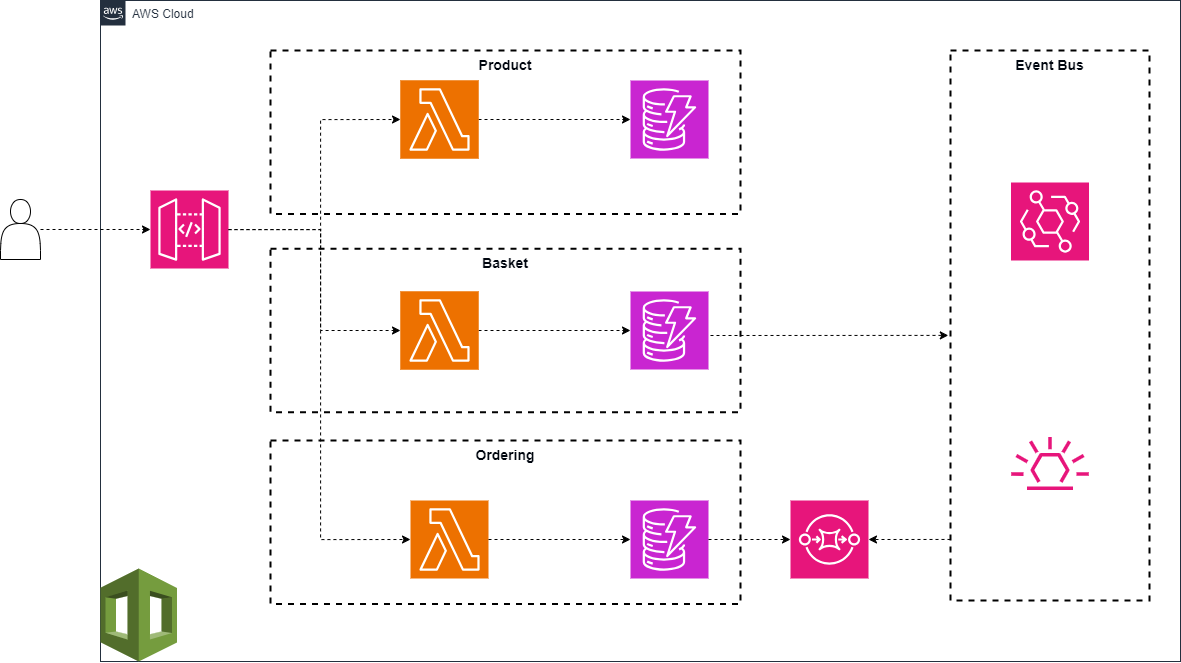

The diagram above was exported from draw.io. Its source (the exported page's mxGraphModel, read from the mxfile embedded in the PNG):
<mxGraphModel dx="1909" dy="1840" grid="1" gridSize="10" guides="1" tooltips="1" connect="1" arrows="1" fold="1" page="1" pageScale="1" pageWidth="1169" pageHeight="827" math="0" shadow="0">
  <root>
    <mxCell id="0" />
    <mxCell id="1" parent="0" />
    <mxCell id="FGb-1yq-wZKisclpOZaz-24" value="AWS Cloud" style="points=[[0,0],[0.25,0],[0.5,0],[0.75,0],[1,0],[1,0.25],[1,0.5],[1,0.75],[1,1],[0.75,1],[0.5,1],[0.25,1],[0,1],[0,0.75],[0,0.5],[0,0.25]];outlineConnect=0;gradientColor=none;html=1;whiteSpace=wrap;fontSize=12;fontStyle=0;container=1;pointerEvents=0;collapsible=0;recursiveResize=0;shape=mxgraph.aws4.group;grIcon=mxgraph.aws4.group_aws_cloud_alt;strokeColor=#232F3E;fillColor=none;verticalAlign=top;align=left;spacingLeft=30;fontColor=#232F3E;dashed=0;" vertex="1" parent="1">
      <mxGeometry x="150" y="-10" width="1080" height="661" as="geometry" />
    </mxCell>
    <mxCell id="FGb-1yq-wZKisclpOZaz-35" style="edgeStyle=orthogonalEdgeStyle;rounded=0;orthogonalLoop=1;jettySize=auto;html=1;dashed=1;" edge="1" parent="FGb-1yq-wZKisclpOZaz-24" source="FGb-1yq-wZKisclpOZaz-30" target="FGb-1yq-wZKisclpOZaz-34">
      <mxGeometry relative="1" as="geometry" />
    </mxCell>
    <mxCell id="FGb-1yq-wZKisclpOZaz-30" value="" style="sketch=0;points=[[0,0,0],[0.25,0,0],[0.5,0,0],[0.75,0,0],[1,0,0],[0,1,0],[0.25,1,0],[0.5,1,0],[0.75,1,0],[1,1,0],[0,0.25,0],[0,0.5,0],[0,0.75,0],[1,0.25,0],[1,0.5,0],[1,0.75,0]];outlineConnect=0;fontColor=#232F3E;fillColor=#ED7100;strokeColor=#ffffff;dashed=0;verticalLabelPosition=bottom;verticalAlign=top;align=center;html=1;fontSize=12;fontStyle=0;aspect=fixed;shape=mxgraph.aws4.resourceIcon;resIcon=mxgraph.aws4.lambda;" vertex="1" parent="FGb-1yq-wZKisclpOZaz-24">
      <mxGeometry x="300" y="80" width="78" height="78" as="geometry" />
    </mxCell>
    <mxCell id="FGb-1yq-wZKisclpOZaz-42" style="edgeStyle=orthogonalEdgeStyle;rounded=0;orthogonalLoop=1;jettySize=auto;html=1;dashed=1;" edge="1" parent="FGb-1yq-wZKisclpOZaz-24" source="FGb-1yq-wZKisclpOZaz-32" target="FGb-1yq-wZKisclpOZaz-41">
      <mxGeometry relative="1" as="geometry" />
    </mxCell>
    <mxCell id="FGb-1yq-wZKisclpOZaz-32" value="" style="sketch=0;points=[[0,0,0],[0.25,0,0],[0.5,0,0],[0.75,0,0],[1,0,0],[0,1,0],[0.25,1,0],[0.5,1,0],[0.75,1,0],[1,1,0],[0,0.25,0],[0,0.5,0],[0,0.75,0],[1,0.25,0],[1,0.5,0],[1,0.75,0]];outlineConnect=0;fontColor=#232F3E;fillColor=#ED7100;strokeColor=#ffffff;dashed=0;verticalLabelPosition=bottom;verticalAlign=top;align=center;html=1;fontSize=12;fontStyle=0;aspect=fixed;shape=mxgraph.aws4.resourceIcon;resIcon=mxgraph.aws4.lambda;" vertex="1" parent="FGb-1yq-wZKisclpOZaz-24">
      <mxGeometry x="300" y="291" width="78" height="78" as="geometry" />
    </mxCell>
    <mxCell id="FGb-1yq-wZKisclpOZaz-34" value="" style="sketch=0;points=[[0,0,0],[0.25,0,0],[0.5,0,0],[0.75,0,0],[1,0,0],[0,1,0],[0.25,1,0],[0.5,1,0],[0.75,1,0],[1,1,0],[0,0.25,0],[0,0.5,0],[0,0.75,0],[1,0.25,0],[1,0.5,0],[1,0.75,0]];outlineConnect=0;fontColor=#232F3E;fillColor=#C925D1;strokeColor=#ffffff;dashed=0;verticalLabelPosition=bottom;verticalAlign=top;align=center;html=1;fontSize=12;fontStyle=0;aspect=fixed;shape=mxgraph.aws4.resourceIcon;resIcon=mxgraph.aws4.dynamodb;" vertex="1" parent="FGb-1yq-wZKisclpOZaz-24">
      <mxGeometry x="530" y="80" width="78" height="78" as="geometry" />
    </mxCell>
    <mxCell id="FGb-1yq-wZKisclpOZaz-41" value="" style="sketch=0;points=[[0,0,0],[0.25,0,0],[0.5,0,0],[0.75,0,0],[1,0,0],[0,1,0],[0.25,1,0],[0.5,1,0],[0.75,1,0],[1,1,0],[0,0.25,0],[0,0.5,0],[0,0.75,0],[1,0.25,0],[1,0.5,0],[1,0.75,0]];outlineConnect=0;fontColor=#232F3E;fillColor=#C925D1;strokeColor=#ffffff;dashed=0;verticalLabelPosition=bottom;verticalAlign=top;align=center;html=1;fontSize=12;fontStyle=0;aspect=fixed;shape=mxgraph.aws4.resourceIcon;resIcon=mxgraph.aws4.dynamodb;" vertex="1" parent="FGb-1yq-wZKisclpOZaz-24">
      <mxGeometry x="530" y="291" width="78" height="78" as="geometry" />
    </mxCell>
    <mxCell id="FGb-1yq-wZKisclpOZaz-40" value="" style="sketch=0;points=[[0,0,0],[0.25,0,0],[0.5,0,0],[0.75,0,0],[1,0,0],[0,1,0],[0.25,1,0],[0.5,1,0],[0.75,1,0],[1,1,0],[0,0.25,0],[0,0.5,0],[0,0.75,0],[1,0.25,0],[1,0.5,0],[1,0.75,0]];outlineConnect=0;fontColor=#232F3E;fillColor=#C925D1;strokeColor=#ffffff;dashed=0;verticalLabelPosition=bottom;verticalAlign=top;align=center;html=1;fontSize=12;fontStyle=0;aspect=fixed;shape=mxgraph.aws4.resourceIcon;resIcon=mxgraph.aws4.dynamodb;" vertex="1" parent="FGb-1yq-wZKisclpOZaz-24">
      <mxGeometry x="530" y="500" width="78" height="78" as="geometry" />
    </mxCell>
    <mxCell id="FGb-1yq-wZKisclpOZaz-22" value="&lt;div&gt;&lt;font size=&quot;1&quot; color=&quot;#00060f&quot;&gt;&lt;b style=&quot;font-size: 14px;&quot;&gt;Product&lt;/b&gt;&lt;/font&gt;&lt;/div&gt;" style="fillColor=none;strokeColor=#000000;dashed=1;verticalAlign=top;fontStyle=0;fontColor=#5A6C86;whiteSpace=wrap;html=1;strokeWidth=2;" vertex="1" parent="FGb-1yq-wZKisclpOZaz-24">
      <mxGeometry x="170" y="50" width="470" height="163.5" as="geometry" />
    </mxCell>
    <mxCell id="FGb-1yq-wZKisclpOZaz-47" value="" style="sketch=0;points=[[0,0,0],[0.25,0,0],[0.5,0,0],[0.75,0,0],[1,0,0],[0,1,0],[0.25,1,0],[0.5,1,0],[0.75,1,0],[1,1,0],[0,0.25,0],[0,0.5,0],[0,0.75,0],[1,0.25,0],[1,0.5,0],[1,0.75,0]];outlineConnect=0;fontColor=#232F3E;fillColor=#E7157B;strokeColor=#ffffff;dashed=0;verticalLabelPosition=bottom;verticalAlign=top;align=center;html=1;fontSize=12;fontStyle=0;aspect=fixed;shape=mxgraph.aws4.resourceIcon;resIcon=mxgraph.aws4.eventbridge;" vertex="1" parent="FGb-1yq-wZKisclpOZaz-24">
      <mxGeometry x="910.5" y="182" width="78" height="78" as="geometry" />
    </mxCell>
    <mxCell id="FGb-1yq-wZKisclpOZaz-31" value="" style="sketch=0;points=[[0,0,0],[0.25,0,0],[0.5,0,0],[0.75,0,0],[1,0,0],[0,1,0],[0.25,1,0],[0.5,1,0],[0.75,1,0],[1,1,0],[0,0.25,0],[0,0.5,0],[0,0.75,0],[1,0.25,0],[1,0.5,0],[1,0.75,0]];outlineConnect=0;fontColor=#232F3E;fillColor=#ED7100;strokeColor=#ffffff;dashed=0;verticalLabelPosition=bottom;verticalAlign=top;align=center;html=1;fontSize=12;fontStyle=0;aspect=fixed;shape=mxgraph.aws4.resourceIcon;resIcon=mxgraph.aws4.lambda;" vertex="1" parent="FGb-1yq-wZKisclpOZaz-24">
      <mxGeometry x="310" y="500" width="78" height="78" as="geometry" />
    </mxCell>
    <mxCell id="FGb-1yq-wZKisclpOZaz-50" value="" style="sketch=0;points=[[0,0,0],[0.25,0,0],[0.5,0,0],[0.75,0,0],[1,0,0],[0,1,0],[0.25,1,0],[0.5,1,0],[0.75,1,0],[1,1,0],[0,0.25,0],[0,0.5,0],[0,0.75,0],[1,0.25,0],[1,0.5,0],[1,0.75,0]];outlineConnect=0;fontColor=#232F3E;fillColor=#ED7100;strokeColor=#ffffff;dashed=0;verticalLabelPosition=bottom;verticalAlign=top;align=center;html=1;fontSize=12;fontStyle=0;aspect=fixed;shape=mxgraph.aws4.resourceIcon;resIcon=mxgraph.aws4.lambda;" vertex="1" parent="FGb-1yq-wZKisclpOZaz-24">
      <mxGeometry x="300" y="291" width="78" height="78" as="geometry" />
    </mxCell>
    <mxCell id="FGb-1yq-wZKisclpOZaz-49" value="" style="sketch=0;points=[[0,0,0],[0.25,0,0],[0.5,0,0],[0.75,0,0],[1,0,0],[0,1,0],[0.25,1,0],[0.5,1,0],[0.75,1,0],[1,1,0],[0,0.25,0],[0,0.5,0],[0,0.75,0],[1,0.25,0],[1,0.5,0],[1,0.75,0]];outlineConnect=0;fontColor=#232F3E;fillColor=#ED7100;strokeColor=#ffffff;dashed=0;verticalLabelPosition=bottom;verticalAlign=top;align=center;html=1;fontSize=12;fontStyle=0;aspect=fixed;shape=mxgraph.aws4.resourceIcon;resIcon=mxgraph.aws4.lambda;" vertex="1" parent="FGb-1yq-wZKisclpOZaz-24">
      <mxGeometry x="300" y="80" width="78" height="78" as="geometry" />
    </mxCell>
    <mxCell id="FGb-1yq-wZKisclpOZaz-48" value="&lt;font color=&quot;#00060f&quot;&gt;&lt;span style=&quot;font-size: 14px;&quot;&gt;&lt;b&gt;Event Bus&lt;/b&gt;&lt;/span&gt;&lt;/font&gt;" style="fillColor=none;strokeColor=#000000;dashed=1;verticalAlign=top;fontStyle=0;fontColor=#5A6C86;whiteSpace=wrap;html=1;strokeWidth=2;" vertex="1" parent="FGb-1yq-wZKisclpOZaz-24">
      <mxGeometry x="850" y="50" width="199" height="550" as="geometry" />
    </mxCell>
    <mxCell id="FGb-1yq-wZKisclpOZaz-51" value="" style="outlineConnect=0;dashed=0;verticalLabelPosition=bottom;verticalAlign=top;align=center;html=1;shape=mxgraph.aws3.cloudformation;fillColor=#759C3E;gradientColor=none;" vertex="1" parent="FGb-1yq-wZKisclpOZaz-24">
      <mxGeometry y="568" width="76.5" height="93" as="geometry" />
    </mxCell>
    <mxCell id="FGb-1yq-wZKisclpOZaz-53" value="" style="sketch=0;outlineConnect=0;fontColor=#232F3E;gradientColor=none;fillColor=#E7157B;strokeColor=none;dashed=0;verticalLabelPosition=bottom;verticalAlign=top;align=center;html=1;fontSize=12;fontStyle=0;aspect=fixed;pointerEvents=1;shape=mxgraph.aws4.eventbridge_default_event_bus_resource;" vertex="1" parent="FGb-1yq-wZKisclpOZaz-24">
      <mxGeometry x="910.5" y="436.5" width="78" height="53" as="geometry" />
    </mxCell>
    <mxCell id="FGb-1yq-wZKisclpOZaz-55" style="edgeStyle=orthogonalEdgeStyle;rounded=0;orthogonalLoop=1;jettySize=auto;html=1;entryX=0;entryY=0.5;entryDx=0;entryDy=0;entryPerimeter=0;dashed=1;" edge="1" parent="FGb-1yq-wZKisclpOZaz-24" source="FGb-1yq-wZKisclpOZaz-31" target="FGb-1yq-wZKisclpOZaz-40">
      <mxGeometry relative="1" as="geometry" />
    </mxCell>
    <mxCell id="FGb-1yq-wZKisclpOZaz-18" value="&lt;b style=&quot;font-size: 14px;&quot;&gt;&lt;font style=&quot;font-size: 14px;&quot; color=&quot;#00060f&quot;&gt;Ordering&lt;/font&gt;&lt;/b&gt;&lt;div style=&quot;font-size: 14px;&quot;&gt;&lt;br&gt;&lt;/div&gt;" style="fillColor=none;strokeColor=#000000;dashed=1;verticalAlign=top;fontStyle=0;fontColor=#5A6C86;whiteSpace=wrap;html=1;strokeWidth=2;" vertex="1" parent="FGb-1yq-wZKisclpOZaz-24">
      <mxGeometry x="170" y="440" width="470" height="163.5" as="geometry" />
    </mxCell>
    <mxCell id="FGb-1yq-wZKisclpOZaz-65" value="" style="sketch=0;points=[[0,0,0],[0.25,0,0],[0.5,0,0],[0.75,0,0],[1,0,0],[0,1,0],[0.25,1,0],[0.5,1,0],[0.75,1,0],[1,1,0],[0,0.25,0],[0,0.5,0],[0,0.75,0],[1,0.25,0],[1,0.5,0],[1,0.75,0]];outlineConnect=0;fontColor=#232F3E;fillColor=#E7157B;strokeColor=#ffffff;dashed=0;verticalLabelPosition=bottom;verticalAlign=top;align=center;html=1;fontSize=12;fontStyle=0;aspect=fixed;shape=mxgraph.aws4.resourceIcon;resIcon=mxgraph.aws4.sqs;" vertex="1" parent="FGb-1yq-wZKisclpOZaz-24">
      <mxGeometry x="690" y="500" width="78" height="78" as="geometry" />
    </mxCell>
    <mxCell id="FGb-1yq-wZKisclpOZaz-66" style="edgeStyle=orthogonalEdgeStyle;rounded=0;orthogonalLoop=1;jettySize=auto;html=1;entryX=0;entryY=0.5;entryDx=0;entryDy=0;entryPerimeter=0;dashed=1;" edge="1" parent="FGb-1yq-wZKisclpOZaz-24" source="FGb-1yq-wZKisclpOZaz-40" target="FGb-1yq-wZKisclpOZaz-65">
      <mxGeometry relative="1" as="geometry" />
    </mxCell>
    <mxCell id="FGb-1yq-wZKisclpOZaz-67" value="" style="endArrow=classic;html=1;rounded=0;entryX=1;entryY=0.5;entryDx=0;entryDy=0;entryPerimeter=0;exitX=0;exitY=0.889;exitDx=0;exitDy=0;exitPerimeter=0;dashed=1;" edge="1" parent="FGb-1yq-wZKisclpOZaz-24" source="FGb-1yq-wZKisclpOZaz-48" target="FGb-1yq-wZKisclpOZaz-65">
      <mxGeometry width="50" height="50" relative="1" as="geometry">
        <mxPoint x="830" y="546" as="sourcePoint" />
        <mxPoint x="1210" y="410" as="targetPoint" />
      </mxGeometry>
    </mxCell>
    <mxCell id="FGb-1yq-wZKisclpOZaz-29" value="" style="sketch=0;points=[[0,0,0],[0.25,0,0],[0.5,0,0],[0.75,0,0],[1,0,0],[0,1,0],[0.25,1,0],[0.5,1,0],[0.75,1,0],[1,1,0],[0,0.25,0],[0,0.5,0],[0,0.75,0],[1,0.25,0],[1,0.5,0],[1,0.75,0]];outlineConnect=0;fontColor=#232F3E;fillColor=#E7157B;strokeColor=#ffffff;dashed=0;verticalLabelPosition=bottom;verticalAlign=top;align=center;html=1;fontSize=12;fontStyle=0;aspect=fixed;shape=mxgraph.aws4.resourceIcon;resIcon=mxgraph.aws4.api_gateway;" vertex="1" parent="FGb-1yq-wZKisclpOZaz-24">
      <mxGeometry x="50" y="190" width="78" height="78" as="geometry" />
    </mxCell>
    <mxCell id="FGb-1yq-wZKisclpOZaz-37" style="edgeStyle=orthogonalEdgeStyle;rounded=0;orthogonalLoop=1;jettySize=auto;html=1;entryX=0;entryY=0.5;entryDx=0;entryDy=0;entryPerimeter=0;dashed=1;" edge="1" parent="FGb-1yq-wZKisclpOZaz-24" source="FGb-1yq-wZKisclpOZaz-29" target="FGb-1yq-wZKisclpOZaz-30">
      <mxGeometry relative="1" as="geometry">
        <Array as="points">
          <mxPoint x="220" y="229" />
          <mxPoint x="220" y="119" />
        </Array>
      </mxGeometry>
    </mxCell>
    <mxCell id="FGb-1yq-wZKisclpOZaz-39" style="edgeStyle=orthogonalEdgeStyle;rounded=0;orthogonalLoop=1;jettySize=auto;html=1;entryX=0;entryY=0.5;entryDx=0;entryDy=0;entryPerimeter=0;dashed=1;" edge="1" parent="FGb-1yq-wZKisclpOZaz-24" source="FGb-1yq-wZKisclpOZaz-29" target="FGb-1yq-wZKisclpOZaz-32">
      <mxGeometry relative="1" as="geometry">
        <Array as="points">
          <mxPoint x="220" y="229" />
          <mxPoint x="220" y="330" />
        </Array>
      </mxGeometry>
    </mxCell>
    <mxCell id="FGb-1yq-wZKisclpOZaz-44" style="edgeStyle=orthogonalEdgeStyle;rounded=0;orthogonalLoop=1;jettySize=auto;html=1;entryX=0;entryY=0.5;entryDx=0;entryDy=0;entryPerimeter=0;dashed=1;" edge="1" parent="FGb-1yq-wZKisclpOZaz-24" source="FGb-1yq-wZKisclpOZaz-23" target="FGb-1yq-wZKisclpOZaz-31">
      <mxGeometry relative="1" as="geometry">
        <Array as="points">
          <mxPoint x="220" y="229" />
          <mxPoint x="220" y="539" />
        </Array>
      </mxGeometry>
    </mxCell>
    <mxCell id="FGb-1yq-wZKisclpOZaz-23" value="&lt;div&gt;&lt;font size=&quot;1&quot; color=&quot;#00060f&quot;&gt;&lt;b style=&quot;font-size: 14px;&quot;&gt;Basket&lt;/b&gt;&lt;/font&gt;&lt;/div&gt;" style="fillColor=none;strokeColor=#000000;dashed=1;verticalAlign=top;fontStyle=0;fontColor=#5A6C86;whiteSpace=wrap;html=1;strokeWidth=2;" vertex="1" parent="FGb-1yq-wZKisclpOZaz-24">
      <mxGeometry x="170" y="248.25" width="470" height="163.5" as="geometry" />
    </mxCell>
    <mxCell id="FGb-1yq-wZKisclpOZaz-45" value="" style="shape=actor;whiteSpace=wrap;html=1;" vertex="1" parent="1">
      <mxGeometry x="50" y="189" width="40" height="60" as="geometry" />
    </mxCell>
    <mxCell id="FGb-1yq-wZKisclpOZaz-46" style="edgeStyle=orthogonalEdgeStyle;rounded=0;orthogonalLoop=1;jettySize=auto;html=1;entryX=0;entryY=0.5;entryDx=0;entryDy=0;entryPerimeter=0;dashed=1;" edge="1" parent="1" source="FGb-1yq-wZKisclpOZaz-45" target="FGb-1yq-wZKisclpOZaz-29">
      <mxGeometry relative="1" as="geometry" />
    </mxCell>
    <mxCell id="FGb-1yq-wZKisclpOZaz-73" value="" style="endArrow=classic;html=1;rounded=0;entryX=-0.011;entryY=0.518;entryDx=0;entryDy=0;entryPerimeter=0;dashed=1;" edge="1" parent="1" target="FGb-1yq-wZKisclpOZaz-48">
      <mxGeometry width="50" height="50" relative="1" as="geometry">
        <mxPoint x="760" y="325" as="sourcePoint" />
        <mxPoint x="530" y="280" as="targetPoint" />
      </mxGeometry>
    </mxCell>
  </root>
</mxGraphModel>